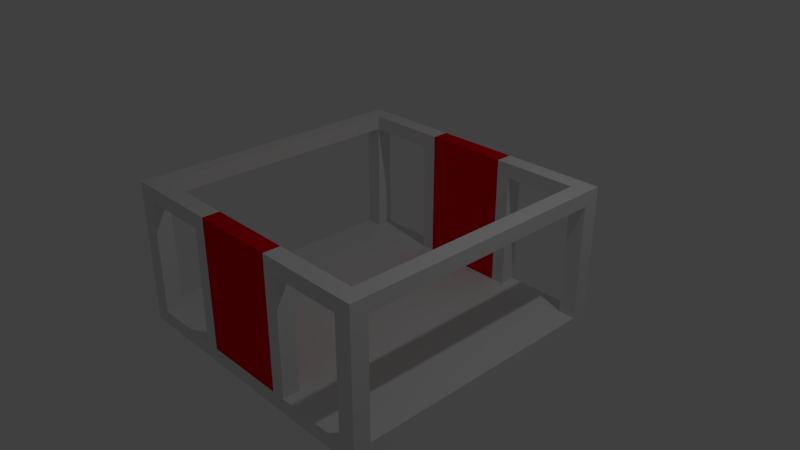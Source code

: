 # Source: Platform.blend  (saved by Blender 2.78.0; exported with 4.5.12 LTS)
import bpy
from mathutils import Matrix  # noqa: F401  (used for matrix-valued properties, if any)

bpy.ops.wm.read_factory_settings(use_empty=True)
scene = bpy.context.scene
scene.name = 'Scene'

# ---- collections
col_collection_1 = bpy.data.collections.new('Collection 1'); scene.collection.children.link(col_collection_1)

# ---- materials (node trees are filled in below, after node groups)
mat_plat_door = bpy.data.materials.new('Plat_Door')
mat_plat_door.alpha_threshold = 0.0
mat_plat_door.roughness = 0.5
mat_platform = bpy.data.materials.new('Platform')
mat_platform.alpha_threshold = 0.0
mat_platform.roughness = 0.5

# ---- material node trees
mat_plat_door.use_nodes = True; mat_plat_door.node_tree.nodes.clear()
_N = mat_plat_door.node_tree.nodes; _L = mat_plat_door.node_tree.links
n0 = _N.new('ShaderNodeOutputMaterial'); n0.name = 'Material Output'; n0.location = (300, 300)
n1 = _N.new('ShaderNodeBsdfDiffuse'); n1.name = 'Diffuse BSDF'; n1.location = (10, 300)
n1.inputs[0].default_value = (0.8, 0.0, 0.005009, 1.0)
_L.new(n1.outputs[0], n0.inputs[0])
n0.is_active_output = True
mat_platform.use_nodes = True; mat_platform.node_tree.nodes.clear()
_N = mat_platform.node_tree.nodes; _L = mat_platform.node_tree.links
n0 = _N.new('ShaderNodeOutputMaterial'); n0.name = 'Material Output'; n0.location = (300, 300)
n1 = _N.new('ShaderNodeBsdfDiffuse'); n1.name = 'Diffuse BSDF'; n1.location = (10, 300)
_L.new(n1.outputs[0], n0.inputs[0])
n0.is_active_output = True

# ---- world
world_world = bpy.data.worlds.new('World'); scene.world = world_world
world_world.color = (0.05088, 0.05088, 0.05088)
world_world.use_sun_shadow = False
world_world.sun_shadow_jitter_overblur = 0.0
world_world.cycles.sampling_method = 'MANUAL'

# ---- cameras
cam_camera = bpy.data.cameras.new('Camera')
cam_camera.clip_end = 100.0
cam_camera.lens = 35.0
cam_camera.sensor_width = 32.0
cam_camera.sensor_height = 18.0
cam_camera.ortho_scale = 7.314
cam_camera.dof.focus_distance = 0.0

# ---- lights
light_lamp = bpy.data.lights.new('Lamp', 'POINT')
light_lamp.transmission_factor = 0.0
light_lamp.cutoff_distance = 30.0
light_lamp.energy = 100.0
light_lamp.shadow_buffer_clip_start = 1.001
light_lamp.shadow_soft_size = 0.1
light_lamp.shadow_maximum_resolution = 0.006
light_lamp.use_absolute_resolution = True

# ---- meshes
me_cube_003 = bpy.data.meshes.new('Cube.003')
me_cube_003.from_pydata([(-0.2944, 1.0, 0.0), (0.2944, 1.0, 0.0), (-0.2944, 0.8833, 0.0), (0.2944, 0.8833, 0.0), (-0.2944, 0.8833, -0.9), (0.2944, 0.8833, -0.9), (-0.2944, 1.0, -0.9), (0.2944, 1.0, -0.9)], [], [(3, 2, 4, 5), (1, 0, 2, 3), (6, 0, 1, 7), (7, 5, 4, 6), (4, 2, 0, 6), (5, 3, 1, 7)])
me_cube_003.materials.append(mat_plat_door)
me_cube_003.use_remesh_preserve_volume = False
me_cube_003.use_remesh_preserve_attributes = False
me_cube_003.use_mirror_vertex_groups = False
me_cube_003.update()
me_cube_002 = bpy.data.meshes.new('Cube.002')
me_cube_002.from_pydata([(0.2944, -1.0, 0.0), (-0.2944, -1.0, 0.0), (-0.2944, -0.8833, 0.0), (0.2944, -0.8833, 0.0), (-0.2944, -0.8833, -0.9), (0.2944, -0.8833, -0.9), (0.2944, -1.0, -0.9), (-0.2944, -1.0, -0.9)], [], [(2, 3, 5, 4), (6, 0, 1, 7), (3, 2, 1, 0), (6, 5, 4, 7), (3, 5, 6, 0), (4, 2, 1, 7)])
me_cube_002.materials.append(mat_plat_door)
me_cube_002.use_remesh_preserve_volume = False
me_cube_002.use_remesh_preserve_attributes = False
me_cube_002.use_mirror_vertex_groups = False
me_cube_002.update()
me_cube_001 = bpy.data.meshes.new('Cube.001')
me_cube_001.from_pydata([(-1.0, -1.0, -1.0), (-1.0, -1.0, 0.0), (-1.0, 1.0, -1.0), (-1.0, 1.0, 0.0), (1.0, -1.0, -1.0), (1.0, -1.0, 0.0), (1.0, 1.0, -1.0), (1.0, 1.0, 0.0), (0.8833, 1.0, -1.0), (-0.8833, 1.0, -1.0), (-0.8833, 1.0, 0.0), (0.8833, 1.0, 0.0), (-0.8833, -1.0, -1.0), (0.8833, -1.0, -1.0), (0.8833, -1.0, 0.0), (-0.8833, -1.0, 0.0), (-1.0, 0.8833, -1.0), (-1.0, -0.8833, -1.0), (-1.0, -0.8833, 0.0), (-1.0, 0.8833, 0.0), (1.0, -0.8833, -1.0), (1.0, 0.8833, -1.0), (1.0, 0.8833, 0.0), (1.0, -0.8833, 0.0), (0.8833, 0.8833, 0.0), (0.8833, -0.8833, 0.0), (-0.8833, 0.8833, 0.0), (-0.8833, -0.8833, 0.0), (-0.8833, 0.8833, -1.0), (-0.8833, -0.8833, -1.0), (0.8833, 0.8833, -1.0), (0.8833, -0.8833, -1.0), (0.8833, 0.8833, -0.9), (0.8833, -0.8833, -0.9), (-0.8833, 0.8833, -0.9), (-0.8833, -0.8833, -0.9), (-1.0, -1.0, -0.9), (-1.0, 1.0, -0.9), (1.0, 1.0, -0.9), (1.0, -1.0, -0.9), (0.8833, -1.0, -0.9), (-0.8833, -1.0, -0.9), (-0.8833, 1.0, -0.9), (0.8833, 1.0, -0.9), (1.0, 0.8833, -0.9), (1.0, -0.8833, -0.9), (-1.0, -0.8833, -0.9), (-1.0, 0.8833, -0.9), (0.2944, 1.0, -1.0), (-0.2944, 1.0, -1.0), (-0.2944, 1.0, 0.0), (0.2944, 1.0, 0.0), (-0.2944, -1.0, -1.0), (0.2944, -1.0, -1.0), (0.2944, -1.0, 0.0), (-0.2944, -1.0, 0.0), (0.2944, 0.8833, -1.0), (-0.2944, 0.8833, -1.0), (0.2944, -0.8833, -1.0), (-0.2944, -0.8833, -1.0), (-0.2944, 0.8833, 0.0), (0.2944, 0.8833, 0.0), (-0.2944, -0.8833, 0.0), (0.2944, -0.8833, 0.0), (-0.2944, 0.8833, -0.9), (0.2944, 0.8833, -0.9), (-0.2944, -0.8833, -0.9), (0.2944, -0.8833, -0.9), (-0.2944, 1.0, -0.9), (0.2944, 1.0, -0.9), (0.2944, -1.0, -0.9), (-0.2944, -1.0, -0.9), (0.3889, 1.0, 0.0), (0.3889, -1.0, -1.0), (0.3889, 0.8833, 0.0), (0.3889, -0.8833, 0.0), (0.3889, 0.8833, -0.9), (0.3889, -0.8833, -0.9), (0.3889, 1.0, -0.9), (0.3889, 1.0, -1.0), (0.3889, -1.0, 0.0), (0.3889, 0.8833, -1.0), (0.3889, -0.8833, -1.0), (0.3889, -1.0, -0.9), (-0.3889, 1.0, -1.0), (-0.3889, -1.0, 0.0), (-0.3889, 0.8833, -1.0), (-0.3889, -0.8833, -1.0), (-0.3889, -1.0, -0.9), (-0.3889, 1.0, 0.0), (-0.3889, -1.0, -1.0), (-0.3889, 0.8833, 0.0), (-0.3889, -0.8833, 0.0), (-0.3889, 0.8833, -0.9), (-0.3889, -0.8833, -0.9), (-0.3889, 1.0, -0.9), (0.8833, 0.8833, -0.1), (0.8833, -0.8833, -0.1), (1.0, 1.0, -0.1), (1.0, -1.0, -0.1), (0.8833, -1.0, -0.1), (0.8833, 1.0, -0.1), (1.0, 0.8833, -0.1), (1.0, -0.8833, -0.1), (0.2944, -0.8833, -0.1), (0.2944, 0.8833, -0.1), (0.2944, 1.0, -0.1), (0.2944, -1.0, -0.1), (0.3889, -1.0, -0.1), (0.3889, 0.8833, -0.1), (0.3889, -0.8833, -0.1), (0.3889, 1.0, -0.1), (-1.0, -1.0, -0.1), (-0.8833, -0.8833, -0.1), (-0.8833, 0.8833, -0.1), (-1.0, 1.0, -0.1), (-0.8833, -1.0, -0.1), (-0.8833, 1.0, -0.1), (-1.0, -0.8833, -0.1), (-1.0, 0.8833, -0.1), (-0.2944, -0.8833, -0.1), (-0.2944, 0.8833, -0.1), (-0.2944, 1.0, -0.1), (-0.2944, -1.0, -0.1), (-0.3889, 1.0, -0.1), (-0.3889, -0.8833, -0.1), (-0.3889, 0.8833, -0.1), (-0.3889, -1.0, -0.1)], [], [(119, 19, 3, 115), (101, 11, 7, 98), (103, 23, 5, 99), (116, 15, 1, 112), (31, 20, 4, 13), (27, 18, 1, 15), (23, 25, 14, 5), (92, 27, 15, 85), (17, 29, 12, 0), (82, 31, 13, 73), (99, 5, 14, 100), (127, 85, 15, 116), (115, 3, 10, 117), (111, 72, 11, 101), (79, 8, 30, 81), (81, 30, 31, 82), (2, 9, 28, 16), (16, 28, 29, 17), (89, 10, 26, 91), (34, 47, 46, 35), (7, 11, 24, 22), (22, 24, 25, 23), (10, 3, 19, 26), (26, 19, 18, 27), (8, 6, 21, 30), (30, 21, 20, 31), (98, 7, 22, 102), (102, 22, 23, 103), (112, 1, 18, 118), (118, 18, 19, 119), (93, 34, 35, 94), (33, 45, 44, 32), (94, 88, 127, 125), (83, 77, 110, 108), (17, 46, 47, 16), (0, 36, 46, 17), (21, 44, 45, 20), (6, 38, 44, 21), (79, 78, 43, 8), (2, 37, 42, 9), (90, 88, 41, 12), (4, 39, 40, 13), (12, 41, 36, 0), (20, 45, 39, 4), (8, 43, 38, 6), (16, 47, 37, 2), (73, 83, 70, 53), (53, 70, 71, 52), (84, 95, 68, 49), (49, 68, 69, 48), (125, 120, 66, 94), (109, 105, 65, 76), (76, 65, 67, 77), (65, 64, 66, 67), (72, 51, 61, 74), (86, 57, 59, 87), (57, 56, 58, 59), (84, 49, 57, 86), (49, 48, 56, 57), (124, 89, 50, 122), (108, 80, 54, 107), (87, 59, 52, 90), (59, 58, 53, 52), (75, 63, 54, 80), (104, 107, 54, 63), (120, 62, 55, 123), (66, 71, 70, 67), (65, 69, 68, 64), (121, 122, 50, 60), (105, 61, 51, 106), (25, 75, 80, 14), (100, 14, 80, 108), (11, 72, 74, 24), (32, 76, 77, 33), (32, 43, 78, 76), (13, 40, 83, 73), (48, 69, 78, 79), (104, 110, 77, 67), (56, 81, 82, 58), (48, 79, 81, 56), (106, 51, 72, 111), (58, 82, 73, 53), (29, 87, 90, 12), (117, 10, 89, 124), (9, 84, 86, 28), (28, 86, 87, 29), (41, 35, 113, 116), (9, 42, 95, 84), (52, 71, 88, 90), (121, 126, 93, 64), (64, 93, 94, 66), (50, 89, 91, 60), (123, 55, 85, 127), (62, 92, 85, 55), (69, 106, 111, 78), (63, 75, 110, 104), (24, 74, 109, 96), (96, 109, 111, 101), (65, 105, 106, 69), (67, 70, 107, 104), (83, 108, 107, 70), (74, 61, 105, 109), (75, 25, 97, 110), (25, 24, 96, 97), (77, 83, 40, 33), (38, 98, 102, 44), (78, 111, 109, 76), (39, 99, 100, 40), (45, 103, 99, 39), (43, 101, 98, 38), (71, 123, 127, 88), (60, 91, 126, 121), (27, 92, 125, 113), (35, 41, 88, 94), (64, 68, 122, 121), (66, 120, 123, 71), (95, 124, 122, 68), (92, 62, 120, 125), (91, 26, 114, 126), (113, 125, 127, 116), (36, 112, 118, 46), (26, 27, 113, 114), (37, 115, 117, 42), (41, 116, 112, 36), (47, 119, 115, 37), (108, 110, 97, 100), (97, 96, 102, 103), (32, 44, 102, 96), (43, 32, 96, 101), (45, 33, 97, 103), (33, 40, 100, 97), (118, 113, 35, 46), (95, 93, 126, 124), (93, 95, 42, 34), (124, 126, 114, 117), (119, 114, 113, 118), (47, 34, 114, 119), (34, 42, 117, 114)])
me_cube_001.materials.append(mat_platform)
me_cube_001.use_remesh_preserve_volume = False
me_cube_001.use_remesh_preserve_attributes = False
me_cube_001.use_mirror_vertex_groups = False
me_cube_001.update()

# ---- objects
ob_plat_door_b = bpy.data.objects.new('Plat_Door.B', me_cube_003)
ob_plat_door_f = bpy.data.objects.new('Plat_Door.F', me_cube_002)
ob_platform = bpy.data.objects.new('Platform', me_cube_001)
ob_lamp = bpy.data.objects.new('Lamp', light_lamp)
ob_camera = bpy.data.objects.new('Camera', cam_camera)

# ---- transforms, parenting, visibility, modifiers, constraints
ob_plat_door_b.location = (0.0, 0.0, 0.9783)
ob_plat_door_b.scale = (2.0, 2.0, 2.0)
ob_plat_door_b.lineart.crease_threshold = 0.0
ob_plat_door_f.location = (0.0, 0.0, 0.9783)
ob_plat_door_f.scale = (2.0, 2.0, 2.0)
ob_plat_door_f.lineart.crease_threshold = 0.0
ob_platform.location = (0.0, 0.0, 0.9783)
ob_platform.scale = (2.0, 2.0, 2.0)
ob_platform.lineart.crease_threshold = 0.0
ob_lamp.location = (4.076, 1.005, 5.904)
ob_lamp.rotation_euler = (0.6503, 0.05522, 1.866)
ob_lamp.lock_rotations_4d = False
ob_lamp.empty_display_type = 'ARROWS'
ob_lamp.color = (0.0, 0.0, 0.0, 0.0)
ob_lamp.lineart.crease_threshold = 0.0
ob_camera.location = (7.481, -6.508, 5.344)
ob_camera.rotation_euler = (1.109, 0.0, 0.8149)
ob_camera.lock_rotations_4d = False
ob_camera.empty_display_type = 'ARROWS'
ob_camera.color = (0.0, 0.0, 0.0, 0.0)
ob_camera.display_type = 'WIRE'
ob_camera.lineart.crease_threshold = 0.0

# ---- collection membership
col_collection_1.objects.link(ob_plat_door_b)
col_collection_1.objects.link(ob_plat_door_f)
col_collection_1.objects.link(ob_platform)
col_collection_1.objects.link(ob_lamp)
col_collection_1.objects.link(ob_camera)

# ---- scene / render settings (as saved in the file)
scene.camera = ob_camera
scene.frame_start = 1; scene.frame_end = 250; scene.frame_set(1)
scene.render.engine = 'CYCLES'
scene.render.resolution_percentage = 50
scene.render.dither_intensity = 0.0
scene.cycles.use_denoising = False
scene.cycles.samples = 128
scene.cycles.sampling_pattern = 'TABULATED_SOBOL'
scene.cycles.light_sampling_threshold = 0.0
scene.cycles.use_adaptive_sampling = False
scene.cycles.use_light_tree = False
scene.cycles.blur_glossy = 0.0
scene.cycles.sample_clamp_indirect = 0.0
scene.view_settings.view_transform = 'Standard'
bpy.context.view_layer.update()
